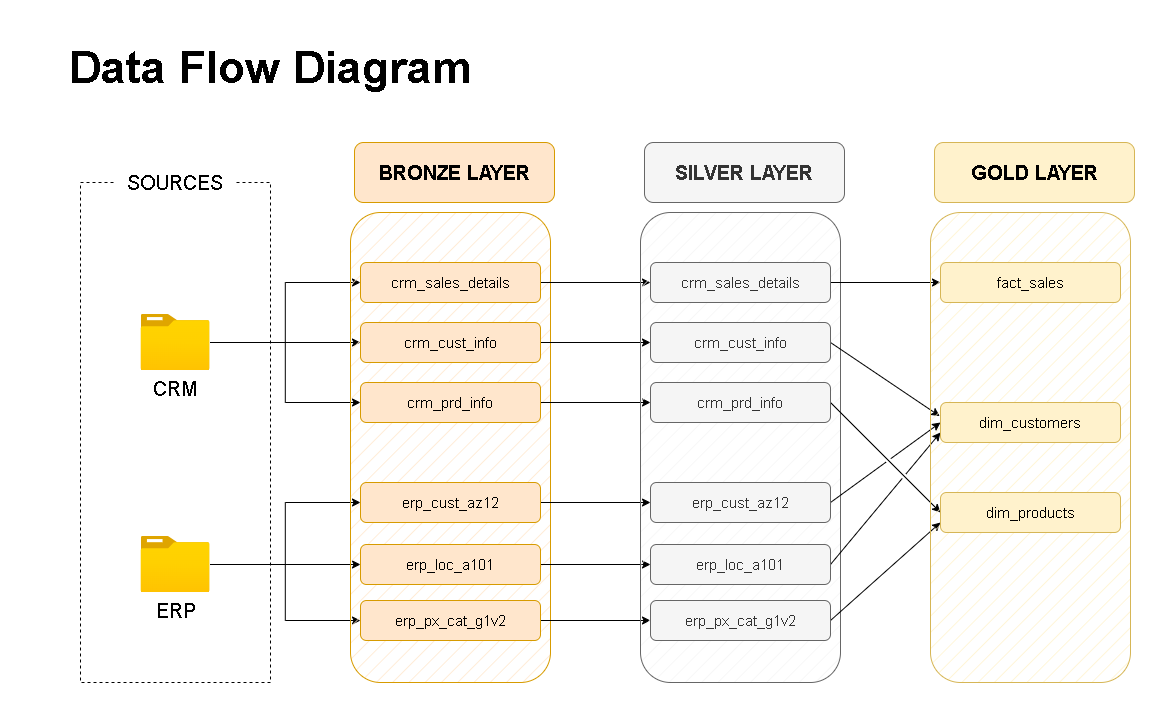

The diagram above was exported from draw.io. Its source (the exported page's mxGraphModel, read from the mxfile embedded in the PNG):
<mxGraphModel dx="1558" dy="1048" grid="1" gridSize="10" guides="1" tooltips="1" connect="1" arrows="1" fold="1" page="1" pageScale="1" pageWidth="827" pageHeight="1169" math="0" shadow="0">
  <root>
    <mxCell id="0" />
    <mxCell id="1" parent="0" />
    <mxCell id="aHX-Se7ZLwIg_H-2Na_4-1" value="" style="rounded=0;whiteSpace=wrap;html=1;dashed=1;fillColor=none;" parent="1" vertex="1">
      <mxGeometry x="40" y="200" width="190" height="500" as="geometry" />
    </mxCell>
    <mxCell id="aHX-Se7ZLwIg_H-2Na_4-3" value="&lt;font style=&quot;font-size: 20px;&quot;&gt;SOURCES&lt;/font&gt;" style="rounded=1;whiteSpace=wrap;html=1;strokeColor=none;" parent="1" vertex="1">
      <mxGeometry x="75" y="170" width="120" height="60" as="geometry" />
    </mxCell>
    <mxCell id="aHX-Se7ZLwIg_H-2Na_4-22" style="edgeStyle=orthogonalEdgeStyle;rounded=0;orthogonalLoop=1;jettySize=auto;html=1;" parent="1" source="aHX-Se7ZLwIg_H-2Na_4-4" target="aHX-Se7ZLwIg_H-2Na_4-10" edge="1">
      <mxGeometry relative="1" as="geometry" />
    </mxCell>
    <mxCell id="aHX-Se7ZLwIg_H-2Na_4-25" style="edgeStyle=orthogonalEdgeStyle;rounded=0;orthogonalLoop=1;jettySize=auto;html=1;entryX=0;entryY=0.5;entryDx=0;entryDy=0;" parent="1" source="aHX-Se7ZLwIg_H-2Na_4-4" target="aHX-Se7ZLwIg_H-2Na_4-8" edge="1">
      <mxGeometry relative="1" as="geometry" />
    </mxCell>
    <mxCell id="aHX-Se7ZLwIg_H-2Na_4-26" style="edgeStyle=orthogonalEdgeStyle;rounded=0;orthogonalLoop=1;jettySize=auto;html=1;entryX=0;entryY=0.5;entryDx=0;entryDy=0;" parent="1" source="aHX-Se7ZLwIg_H-2Na_4-4" target="aHX-Se7ZLwIg_H-2Na_4-11" edge="1">
      <mxGeometry relative="1" as="geometry" />
    </mxCell>
    <mxCell id="aHX-Se7ZLwIg_H-2Na_4-4" value="&lt;font style=&quot;font-size: 20px;&quot;&gt;CRM&lt;/font&gt;" style="image;aspect=fixed;html=1;points=[];align=center;fontSize=12;image=img/lib/azure2/general/Folder_Blank.svg;" parent="1" vertex="1">
      <mxGeometry x="100.5" y="332" width="69" height="56.00000000000001" as="geometry" />
    </mxCell>
    <mxCell id="aHX-Se7ZLwIg_H-2Na_4-28" style="edgeStyle=orthogonalEdgeStyle;rounded=0;orthogonalLoop=1;jettySize=auto;html=1;entryX=0;entryY=0.5;entryDx=0;entryDy=0;" parent="1" source="aHX-Se7ZLwIg_H-2Na_4-5" target="aHX-Se7ZLwIg_H-2Na_4-19" edge="1">
      <mxGeometry relative="1" as="geometry" />
    </mxCell>
    <mxCell id="aHX-Se7ZLwIg_H-2Na_4-30" style="edgeStyle=orthogonalEdgeStyle;rounded=0;orthogonalLoop=1;jettySize=auto;html=1;entryX=0;entryY=0.5;entryDx=0;entryDy=0;" parent="1" source="aHX-Se7ZLwIg_H-2Na_4-5" target="aHX-Se7ZLwIg_H-2Na_4-18" edge="1">
      <mxGeometry relative="1" as="geometry" />
    </mxCell>
    <mxCell id="aHX-Se7ZLwIg_H-2Na_4-31" style="edgeStyle=orthogonalEdgeStyle;rounded=0;orthogonalLoop=1;jettySize=auto;html=1;entryX=0;entryY=0.5;entryDx=0;entryDy=0;" parent="1" source="aHX-Se7ZLwIg_H-2Na_4-5" target="aHX-Se7ZLwIg_H-2Na_4-20" edge="1">
      <mxGeometry relative="1" as="geometry" />
    </mxCell>
    <mxCell id="aHX-Se7ZLwIg_H-2Na_4-5" value="&lt;font style=&quot;font-size: 20px;&quot;&gt;ERP&lt;/font&gt;&lt;div&gt;&lt;font style=&quot;font-size: 20px;&quot;&gt;&lt;br&gt;&lt;/font&gt;&lt;/div&gt;" style="image;aspect=fixed;html=1;points=[];align=center;fontSize=12;image=img/lib/azure2/general/Folder_Blank.svg;" parent="1" vertex="1">
      <mxGeometry x="100.5" y="554" width="69" height="56.00000000000001" as="geometry" />
    </mxCell>
    <mxCell id="aHX-Se7ZLwIg_H-2Na_4-6" value="" style="rounded=1;whiteSpace=wrap;html=1;fillColor=#ffe6cc;strokeColor=#d79b00;fillStyle=hatch;" parent="1" vertex="1">
      <mxGeometry x="310" y="230" width="200" height="470" as="geometry" />
    </mxCell>
    <mxCell id="aHX-Se7ZLwIg_H-2Na_4-7" value="&lt;font style=&quot;font-size: 20px;&quot;&gt;&lt;b style=&quot;&quot;&gt;BRONZE LAYER&lt;/b&gt;&lt;/font&gt;" style="rounded=1;whiteSpace=wrap;html=1;fillColor=#ffe6cc;strokeColor=#d79b00;" parent="1" vertex="1">
      <mxGeometry x="314" y="160" width="200" height="60" as="geometry" />
    </mxCell>
    <mxCell id="HFs6YwcoMHthU7tFt5FC-9" style="edgeStyle=orthogonalEdgeStyle;rounded=0;orthogonalLoop=1;jettySize=auto;html=1;" parent="1" source="aHX-Se7ZLwIg_H-2Na_4-8" target="HFs6YwcoMHthU7tFt5FC-3" edge="1">
      <mxGeometry relative="1" as="geometry" />
    </mxCell>
    <mxCell id="aHX-Se7ZLwIg_H-2Na_4-8" value="&lt;font style=&quot;font-size: 15px;&quot;&gt;crm_sales_details&lt;/font&gt;" style="rounded=1;whiteSpace=wrap;html=1;fillColor=#ffe6cc;strokeColor=#d79b00;" parent="1" vertex="1">
      <mxGeometry x="320" y="280" width="180" height="40" as="geometry" />
    </mxCell>
    <mxCell id="HFs6YwcoMHthU7tFt5FC-10" style="edgeStyle=orthogonalEdgeStyle;rounded=0;orthogonalLoop=1;jettySize=auto;html=1;" parent="1" source="aHX-Se7ZLwIg_H-2Na_4-10" target="HFs6YwcoMHthU7tFt5FC-4" edge="1">
      <mxGeometry relative="1" as="geometry" />
    </mxCell>
    <mxCell id="aHX-Se7ZLwIg_H-2Na_4-10" value="&lt;font style=&quot;font-size: 15px;&quot;&gt;crm_cust_info&lt;/font&gt;" style="rounded=1;whiteSpace=wrap;html=1;fillColor=#ffe6cc;strokeColor=#d79b00;" parent="1" vertex="1">
      <mxGeometry x="320" y="340" width="180" height="40" as="geometry" />
    </mxCell>
    <mxCell id="HFs6YwcoMHthU7tFt5FC-11" style="edgeStyle=orthogonalEdgeStyle;rounded=0;orthogonalLoop=1;jettySize=auto;html=1;" parent="1" source="aHX-Se7ZLwIg_H-2Na_4-11" target="HFs6YwcoMHthU7tFt5FC-5" edge="1">
      <mxGeometry relative="1" as="geometry" />
    </mxCell>
    <mxCell id="aHX-Se7ZLwIg_H-2Na_4-11" value="&lt;font style=&quot;font-size: 15px;&quot;&gt;crm_prd_info&lt;/font&gt;" style="rounded=1;whiteSpace=wrap;html=1;fillColor=#ffe6cc;strokeColor=#d79b00;" parent="1" vertex="1">
      <mxGeometry x="320" y="400" width="180" height="40" as="geometry" />
    </mxCell>
    <mxCell id="HFs6YwcoMHthU7tFt5FC-14" style="edgeStyle=orthogonalEdgeStyle;rounded=0;orthogonalLoop=1;jettySize=auto;html=1;" parent="1" source="aHX-Se7ZLwIg_H-2Na_4-18" target="HFs6YwcoMHthU7tFt5FC-6" edge="1">
      <mxGeometry relative="1" as="geometry" />
    </mxCell>
    <mxCell id="aHX-Se7ZLwIg_H-2Na_4-18" value="&lt;font style=&quot;font-size: 15px;&quot;&gt;erp_cust_az12&lt;/font&gt;" style="rounded=1;whiteSpace=wrap;html=1;fillColor=#ffe6cc;strokeColor=#d79b00;" parent="1" vertex="1">
      <mxGeometry x="320" y="500" width="180" height="40" as="geometry" />
    </mxCell>
    <mxCell id="HFs6YwcoMHthU7tFt5FC-16" style="edgeStyle=orthogonalEdgeStyle;rounded=0;orthogonalLoop=1;jettySize=auto;html=1;" parent="1" source="aHX-Se7ZLwIg_H-2Na_4-19" target="HFs6YwcoMHthU7tFt5FC-7" edge="1">
      <mxGeometry relative="1" as="geometry" />
    </mxCell>
    <mxCell id="aHX-Se7ZLwIg_H-2Na_4-19" value="&lt;font style=&quot;font-size: 15px;&quot;&gt;erp_loc_a101&lt;/font&gt;" style="rounded=1;whiteSpace=wrap;html=1;fillColor=#ffe6cc;strokeColor=#d79b00;" parent="1" vertex="1">
      <mxGeometry x="320" y="562" width="180" height="40" as="geometry" />
    </mxCell>
    <mxCell id="HFs6YwcoMHthU7tFt5FC-17" style="edgeStyle=orthogonalEdgeStyle;rounded=0;orthogonalLoop=1;jettySize=auto;html=1;" parent="1" source="aHX-Se7ZLwIg_H-2Na_4-20" target="HFs6YwcoMHthU7tFt5FC-8" edge="1">
      <mxGeometry relative="1" as="geometry" />
    </mxCell>
    <mxCell id="aHX-Se7ZLwIg_H-2Na_4-20" value="&lt;font style=&quot;font-size: 15px;&quot;&gt;erp_px_cat_g1v2&lt;/font&gt;" style="rounded=1;whiteSpace=wrap;html=1;fillColor=#ffe6cc;strokeColor=#d79b00;" parent="1" vertex="1">
      <mxGeometry x="320" y="618" width="180" height="40" as="geometry" />
    </mxCell>
    <mxCell id="HFs6YwcoMHthU7tFt5FC-1" value="" style="rounded=1;whiteSpace=wrap;html=1;fillColor=#f5f5f5;strokeColor=#666666;fillStyle=hatch;fontColor=#333333;" parent="1" vertex="1">
      <mxGeometry x="600" y="230" width="200" height="470" as="geometry" />
    </mxCell>
    <mxCell id="HFs6YwcoMHthU7tFt5FC-2" value="&lt;font style=&quot;font-size: 20px;&quot;&gt;&lt;b style=&quot;&quot;&gt;SILVER LAYER&lt;/b&gt;&lt;/font&gt;" style="rounded=1;whiteSpace=wrap;html=1;fillColor=#f5f5f5;strokeColor=#666666;fontColor=#333333;" parent="1" vertex="1">
      <mxGeometry x="604" y="160" width="200" height="60" as="geometry" />
    </mxCell>
    <mxCell id="PIgDFoU6CJS5fVovyhVV-11" style="edgeStyle=orthogonalEdgeStyle;rounded=0;orthogonalLoop=1;jettySize=auto;html=1;" edge="1" parent="1" source="HFs6YwcoMHthU7tFt5FC-3" target="PIgDFoU6CJS5fVovyhVV-3">
      <mxGeometry relative="1" as="geometry" />
    </mxCell>
    <mxCell id="HFs6YwcoMHthU7tFt5FC-3" value="&lt;font style=&quot;font-size: 15px;&quot;&gt;crm_sales_details&lt;/font&gt;" style="rounded=1;whiteSpace=wrap;html=1;fillColor=#f5f5f5;strokeColor=#666666;fontColor=#333333;" parent="1" vertex="1">
      <mxGeometry x="610" y="280" width="180" height="40" as="geometry" />
    </mxCell>
    <mxCell id="PIgDFoU6CJS5fVovyhVV-12" style="rounded=0;orthogonalLoop=1;jettySize=auto;html=1;entryX=-0.004;entryY=0.341;entryDx=0;entryDy=0;strokeColor=default;exitX=1;exitY=0.5;exitDx=0;exitDy=0;entryPerimeter=0;jumpStyle=gap;" edge="1" parent="1" source="HFs6YwcoMHthU7tFt5FC-4" target="PIgDFoU6CJS5fVovyhVV-4">
      <mxGeometry relative="1" as="geometry" />
    </mxCell>
    <mxCell id="HFs6YwcoMHthU7tFt5FC-4" value="&lt;font style=&quot;font-size: 15px;&quot;&gt;crm_cust_info&lt;/font&gt;" style="rounded=1;whiteSpace=wrap;html=1;fillColor=#f5f5f5;strokeColor=#666666;fontColor=#333333;" parent="1" vertex="1">
      <mxGeometry x="610" y="340" width="180" height="40" as="geometry" />
    </mxCell>
    <mxCell id="PIgDFoU6CJS5fVovyhVV-19" style="rounded=0;orthogonalLoop=1;jettySize=auto;html=1;entryX=0;entryY=0.5;entryDx=0;entryDy=0;exitX=1;exitY=0.5;exitDx=0;exitDy=0;jumpStyle=gap;" edge="1" parent="1" source="HFs6YwcoMHthU7tFt5FC-5" target="PIgDFoU6CJS5fVovyhVV-5">
      <mxGeometry relative="1" as="geometry" />
    </mxCell>
    <mxCell id="HFs6YwcoMHthU7tFt5FC-5" value="&lt;font style=&quot;font-size: 15px;&quot;&gt;crm_prd_info&lt;/font&gt;" style="rounded=1;whiteSpace=wrap;html=1;fillColor=#f5f5f5;strokeColor=#666666;fontColor=#333333;" parent="1" vertex="1">
      <mxGeometry x="610" y="400" width="180" height="40" as="geometry" />
    </mxCell>
    <mxCell id="PIgDFoU6CJS5fVovyhVV-17" style="rounded=0;orthogonalLoop=1;jettySize=auto;html=1;entryX=0;entryY=0.5;entryDx=0;entryDy=0;exitX=1;exitY=0.5;exitDx=0;exitDy=0;jumpStyle=gap;" edge="1" parent="1" source="HFs6YwcoMHthU7tFt5FC-6" target="PIgDFoU6CJS5fVovyhVV-4">
      <mxGeometry relative="1" as="geometry" />
    </mxCell>
    <mxCell id="HFs6YwcoMHthU7tFt5FC-6" value="&lt;font style=&quot;font-size: 15px;&quot;&gt;erp_cust_az12&lt;/font&gt;" style="rounded=1;whiteSpace=wrap;html=1;fillColor=#f5f5f5;strokeColor=#666666;fontColor=#333333;" parent="1" vertex="1">
      <mxGeometry x="610" y="500" width="180" height="40" as="geometry" />
    </mxCell>
    <mxCell id="PIgDFoU6CJS5fVovyhVV-18" style="rounded=0;orthogonalLoop=1;jettySize=auto;html=1;entryX=0;entryY=0.75;entryDx=0;entryDy=0;exitX=1;exitY=0.5;exitDx=0;exitDy=0;jumpStyle=gap;" edge="1" parent="1" source="HFs6YwcoMHthU7tFt5FC-7" target="PIgDFoU6CJS5fVovyhVV-4">
      <mxGeometry relative="1" as="geometry" />
    </mxCell>
    <mxCell id="HFs6YwcoMHthU7tFt5FC-7" value="&lt;font style=&quot;font-size: 15px;&quot;&gt;erp_loc_a101&lt;/font&gt;" style="rounded=1;whiteSpace=wrap;html=1;fillColor=#f5f5f5;strokeColor=#666666;fontColor=#333333;" parent="1" vertex="1">
      <mxGeometry x="610" y="562" width="180" height="40" as="geometry" />
    </mxCell>
    <mxCell id="PIgDFoU6CJS5fVovyhVV-20" style="rounded=0;orthogonalLoop=1;jettySize=auto;html=1;entryX=0;entryY=0.75;entryDx=0;entryDy=0;exitX=1;exitY=0.5;exitDx=0;exitDy=0;jumpStyle=gap;" edge="1" parent="1" source="HFs6YwcoMHthU7tFt5FC-8" target="PIgDFoU6CJS5fVovyhVV-5">
      <mxGeometry relative="1" as="geometry" />
    </mxCell>
    <mxCell id="HFs6YwcoMHthU7tFt5FC-8" value="&lt;font style=&quot;font-size: 15px;&quot;&gt;erp_px_cat_g1v2&lt;/font&gt;" style="rounded=1;whiteSpace=wrap;html=1;fillColor=#f5f5f5;strokeColor=#666666;fontColor=#333333;" parent="1" vertex="1">
      <mxGeometry x="610" y="618" width="180" height="40" as="geometry" />
    </mxCell>
    <mxCell id="PIgDFoU6CJS5fVovyhVV-1" value="" style="rounded=1;whiteSpace=wrap;html=1;fillColor=#fff2cc;strokeColor=#d6b656;fillStyle=hatch;" vertex="1" parent="1">
      <mxGeometry x="890" y="230" width="200" height="470" as="geometry" />
    </mxCell>
    <mxCell id="PIgDFoU6CJS5fVovyhVV-2" value="&lt;font style=&quot;font-size: 20px;&quot;&gt;&lt;b style=&quot;&quot;&gt;GOLD LAYER&lt;/b&gt;&lt;/font&gt;" style="rounded=1;whiteSpace=wrap;html=1;fillColor=#fff2cc;strokeColor=#d6b656;" vertex="1" parent="1">
      <mxGeometry x="894" y="160" width="200" height="60" as="geometry" />
    </mxCell>
    <mxCell id="PIgDFoU6CJS5fVovyhVV-3" value="&lt;font style=&quot;font-size: 15px;&quot;&gt;fact_sales&lt;/font&gt;" style="rounded=1;whiteSpace=wrap;html=1;fillColor=#fff2cc;strokeColor=#d6b656;" vertex="1" parent="1">
      <mxGeometry x="900" y="280" width="180" height="40" as="geometry" />
    </mxCell>
    <mxCell id="PIgDFoU6CJS5fVovyhVV-4" value="&lt;font style=&quot;font-size: 15px;&quot;&gt;dim_customers&lt;/font&gt;" style="rounded=1;whiteSpace=wrap;html=1;fillColor=#fff2cc;strokeColor=#d6b656;" vertex="1" parent="1">
      <mxGeometry x="900" y="420" width="180" height="40" as="geometry" />
    </mxCell>
    <mxCell id="PIgDFoU6CJS5fVovyhVV-5" value="&lt;font style=&quot;font-size: 15px;&quot;&gt;dim_products&lt;/font&gt;" style="rounded=1;whiteSpace=wrap;html=1;fillColor=#fff2cc;strokeColor=#d6b656;" vertex="1" parent="1">
      <mxGeometry x="900" y="510" width="180" height="40" as="geometry" />
    </mxCell>
    <mxCell id="PIgDFoU6CJS5fVovyhVV-21" value="&lt;font style=&quot;font-size: 45px;&quot;&gt;&lt;b style=&quot;&quot;&gt;Data Flow Diagram&lt;/b&gt;&lt;/font&gt;" style="text;html=1;align=center;verticalAlign=middle;whiteSpace=wrap;rounded=0;" vertex="1" parent="1">
      <mxGeometry y="70" width="460" height="30" as="geometry" />
    </mxCell>
  </root>
</mxGraphModel>